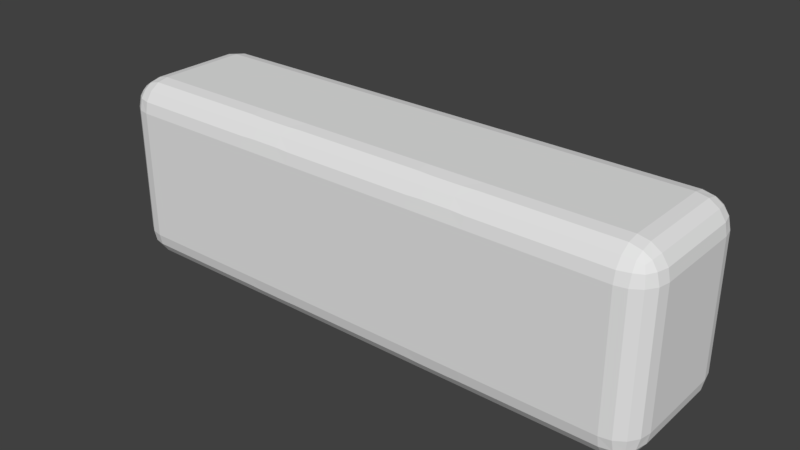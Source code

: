 # Source: minus.blend  (saved by Blender 2.79.0; exported with 4.5.12 LTS)
import bpy
from mathutils import Matrix  # noqa: F401  (used for matrix-valued properties, if any)

bpy.ops.wm.read_factory_settings(use_empty=True)
scene = bpy.context.scene
scene.name = 'Scene'

# ---- collections
col_collection_1 = bpy.data.collections.new('Collection 1'); scene.collection.children.link(col_collection_1)

# ---- world
world_world = bpy.data.worlds.new('World'); scene.world = world_world
world_world.color = (0.05088, 0.05088, 0.05088)
world_world.use_sun_shadow = False
world_world.sun_shadow_jitter_overblur = 0.0
world_world.cycles.sampling_method = 'MANUAL'

# ---- meshes
me_plane = bpy.data.meshes.new('Plane')
me_plane.from_pydata([(-1.0, 0.3333, -0.2612), (-1.0, -0.3333, -0.2612), (1.0, -0.3333, -0.2612), (1.0, 0.3333, -0.2612), (-0.3333, -0.3333, -0.2612), (-0.3333, 0.3333, -0.2612), (0.3333, -0.3333, -0.2612), (0.3333, 0.3333, -0.2612), (-1.0, 0.3333, 0.2612), (-1.0, -0.3333, 0.2612), (1.0, -0.3333, 0.2612), (1.0, 0.3333, 0.2612), (-0.3333, 0.3333, 0.2612), (-0.3333, -0.3333, 0.2612), (0.3333, 0.3333, 0.2612), (0.3333, -0.3333, 0.2612)], [], [(1, 0, 5, 4), (4, 5, 7, 6), (6, 7, 3, 2), (9, 13, 12, 8), (13, 15, 14, 12), (15, 10, 11, 14), (5, 0, 8, 12), (3, 7, 14, 11), (2, 3, 11, 10), (1, 4, 13, 9), (0, 1, 9, 8), (6, 2, 10, 15), (4, 6, 15, 13), (5, 12, 14, 7)])
me_plane.use_remesh_preserve_volume = False
me_plane.use_remesh_preserve_attributes = False
me_plane.use_mirror_vertex_groups = False
me_plane.update()

# ---- objects
ob_plane = bpy.data.objects.new('Plane', me_plane)

# ---- transforms, parenting, visibility, modifiers, constraints
ob_plane.location = (0.0, 0.0, 0.0)
ob_plane.rotation_euler = (1.571, -0.0, 0.0)
ob_plane.lineart.crease_threshold = 0.0
_m = ob_plane.modifiers.new('Bevel', 'BEVEL')
_m.width = 0.102
_m.width_pct = 0.102
_m.segments = 4
_m.limit_method = 'NONE'
_m.spread = 0.0

# ---- collection membership
col_collection_1.objects.link(ob_plane)

# ---- scene / render settings (as saved in the file)
scene.frame_start = 1; scene.frame_end = 250; scene.frame_set(85)
scene.render.engine = 'BLENDER_EEVEE_NEXT'
scene.render.resolution_percentage = 50
scene.render.dither_intensity = 0.0
scene.cycles.use_denoising = False
scene.cycles.samples = 128
scene.cycles.sampling_pattern = 'TABULATED_SOBOL'
scene.cycles.use_adaptive_sampling = False
scene.cycles.use_light_tree = False
scene.cycles.blur_glossy = 0.0
scene.cycles.sample_clamp_indirect = 0.0
scene.view_settings.view_transform = 'Standard'
bpy.context.view_layer.update()

# ---- added for rendering (the .blend has no active camera and no usable light): camera, sun
cam_auto = bpy.data.cameras.new('AutoCamera')
cam_auto.lens = 50.0
cam_auto.sensor_width = 36.0
cam_auto.clip_end = 1000.0
ob_auto_camera = bpy.data.objects.new('AutoCamera', cam_auto)
scene.collection.objects.link(ob_auto_camera)
ob_auto_camera.location = (2.00953, -2.41143, 1.60762)
ob_auto_camera.rotation_euler = (1.09748, -7.21219e-08, 0.694738)
scene.camera = ob_auto_camera
light_auto_sun = bpy.data.lights.new('AutoSun', 'SUN')
light_auto_sun.energy = 3.0
light_auto_sun.angle = 0.0523599
ob_auto_sun = bpy.data.objects.new('AutoSun', light_auto_sun)
scene.collection.objects.link(ob_auto_sun)
ob_auto_sun.rotation_euler = (0.872665, 0.174533, 0.523599)
bpy.context.view_layer.update()

